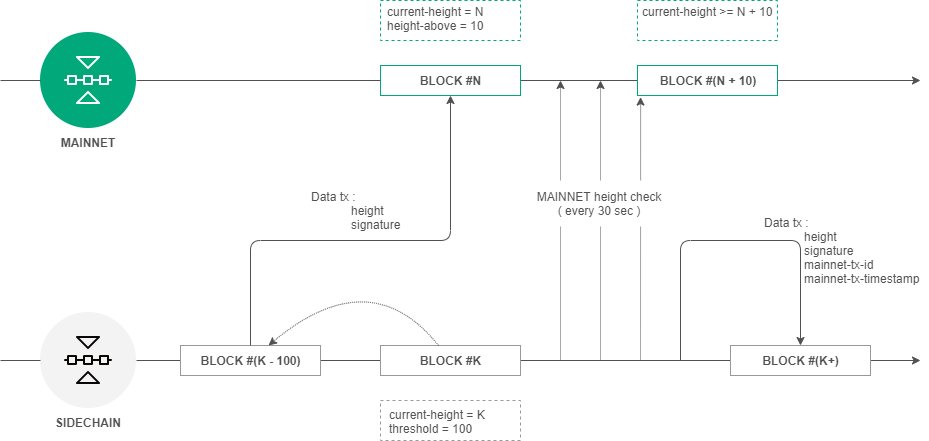

The diagram above was exported from draw.io. Its source (the exported page's mxGraphModel, read from the mxfile embedded in the PNG):
<mxGraphModel dx="3888" dy="-54" grid="1" gridSize="10" guides="1" tooltips="1" connect="1" arrows="1" fold="1" page="1" pageScale="1" pageWidth="1169" pageHeight="827" math="0" shadow="0">
  <root>
    <mxCell id="GwUL1-KeuaXqkdl3xt0D-0" />
    <mxCell id="GwUL1-KeuaXqkdl3xt0D-1" parent="GwUL1-KeuaXqkdl3xt0D-0" />
    <mxCell id="GwUL1-KeuaXqkdl3xt0D-2" value="" style="endArrow=classic;html=1;strokeColor=#515151;fontFamily=Helvetica;fontSize=12;fontColor=#515151;" edge="1" parent="GwUL1-KeuaXqkdl3xt0D-1" source="GwUL1-KeuaXqkdl3xt0D-7">
      <mxGeometry width="50" height="50" relative="1" as="geometry">
        <mxPoint x="-2260" y="1030" as="sourcePoint" />
        <mxPoint x="-1300" y="1030" as="targetPoint" />
      </mxGeometry>
    </mxCell>
    <mxCell id="GwUL1-KeuaXqkdl3xt0D-3" value="MAINNET" style="shape=image;verticalLabelPosition=bottom;verticalAlign=top;imageAspect=0;aspect=fixed;image=data:image/svg+xml,(base64 omitted: 3696 chars);rounded=0;strokeColor=#999999;fillColor=#00A87A;fontFamily=Helvetica;fontSize=12;fontColor=#515151;align=center;fontStyle=1" vertex="1" parent="GwUL1-KeuaXqkdl3xt0D-1">
      <mxGeometry x="-2180" y="982" width="96" height="96" as="geometry" />
    </mxCell>
    <mxCell id="GwUL1-KeuaXqkdl3xt0D-4" value="" style="endArrow=classic;html=1;strokeColor=#515151;fontFamily=Helvetica;fontSize=12;fontColor=#515151;exitX=1;exitY=0.5;exitDx=0;exitDy=0;" edge="1" parent="GwUL1-KeuaXqkdl3xt0D-1" source="GwUL1-KeuaXqkdl3xt0D-5">
      <mxGeometry width="50" height="50" relative="1" as="geometry">
        <mxPoint x="-2260" y="1310" as="sourcePoint" />
        <mxPoint x="-1300" y="1310" as="targetPoint" />
      </mxGeometry>
    </mxCell>
    <mxCell id="GwUL1-KeuaXqkdl3xt0D-5" value="SIDECHAIN" style="shape=image;verticalLabelPosition=bottom;verticalAlign=top;imageAspect=0;aspect=fixed;image=data:image/svg+xml,(base64 omitted: 3740 chars);rounded=0;strokeColor=#999999;fillColor=#00A87A;fontFamily=Helvetica;fontSize=12;fontColor=#515151;align=center;fontStyle=1" vertex="1" parent="GwUL1-KeuaXqkdl3xt0D-1">
      <mxGeometry x="-2180" y="1262" width="96" height="96" as="geometry" />
    </mxCell>
    <mxCell id="GwUL1-KeuaXqkdl3xt0D-6" value="" style="endArrow=none;html=1;strokeColor=#515151;fontFamily=Helvetica;fontSize=12;fontColor=#515151;entryX=0;entryY=0.5;entryDx=0;entryDy=0;" edge="1" parent="GwUL1-KeuaXqkdl3xt0D-1" target="GwUL1-KeuaXqkdl3xt0D-5">
      <mxGeometry width="50" height="50" relative="1" as="geometry">
        <mxPoint x="-2220" y="1310" as="sourcePoint" />
        <mxPoint x="-2220" y="1380" as="targetPoint" />
      </mxGeometry>
    </mxCell>
    <mxCell id="GwUL1-KeuaXqkdl3xt0D-7" value="BLOCK #N" style="rounded=0;whiteSpace=wrap;html=1;strokeColor=#00A87A;fillColor=#ffffff;fontFamily=Helvetica;fontSize=12;fontColor=#515151;align=center;fontStyle=1" vertex="1" parent="GwUL1-KeuaXqkdl3xt0D-1">
      <mxGeometry x="-1840" y="1015" width="140" height="30" as="geometry" />
    </mxCell>
    <mxCell id="GwUL1-KeuaXqkdl3xt0D-8" value="" style="endArrow=none;html=1;strokeColor=#515151;fontFamily=Helvetica;fontSize=12;fontColor=#515151;endFill=0;" edge="1" parent="GwUL1-KeuaXqkdl3xt0D-1">
      <mxGeometry width="50" height="50" relative="1" as="geometry">
        <mxPoint x="-2220" y="1030" as="sourcePoint" />
        <mxPoint x="-2180" y="1030" as="targetPoint" />
      </mxGeometry>
    </mxCell>
    <mxCell id="GwUL1-KeuaXqkdl3xt0D-9" value="" style="endArrow=none;html=1;strokeColor=#515151;fontFamily=Helvetica;fontSize=12;fontColor=#515151;endFill=0;exitX=1;exitY=0.5;exitDx=0;exitDy=0;" edge="1" parent="GwUL1-KeuaXqkdl3xt0D-1" source="GwUL1-KeuaXqkdl3xt0D-3" target="GwUL1-KeuaXqkdl3xt0D-7">
      <mxGeometry width="50" height="50" relative="1" as="geometry">
        <mxPoint x="-2250" y="1040" as="sourcePoint" />
        <mxPoint x="-2170" y="1040" as="targetPoint" />
      </mxGeometry>
    </mxCell>
    <mxCell id="GwUL1-KeuaXqkdl3xt0D-10" value="BLOCK #(K - 100)" style="rounded=0;whiteSpace=wrap;html=1;strokeColor=#999999;fillColor=#ffffff;fontFamily=Helvetica;fontSize=12;fontColor=#515151;align=center;fontStyle=1" vertex="1" parent="GwUL1-KeuaXqkdl3xt0D-1">
      <mxGeometry x="-2040" y="1295" width="140" height="30" as="geometry" />
    </mxCell>
    <mxCell id="GwUL1-KeuaXqkdl3xt0D-11" value="BLOCK #K" style="rounded=0;whiteSpace=wrap;html=1;strokeColor=#999999;fillColor=#ffffff;fontFamily=Helvetica;fontSize=12;fontColor=#515151;align=center;fontStyle=1" vertex="1" parent="GwUL1-KeuaXqkdl3xt0D-1">
      <mxGeometry x="-1840" y="1295" width="140" height="30" as="geometry" />
    </mxCell>
    <mxCell id="GwUL1-KeuaXqkdl3xt0D-12" value="" style="endArrow=classic;html=1;strokeColor=#515151;fontFamily=Helvetica;fontSize=12;fontColor=#515151;entryX=0.5;entryY=1;entryDx=0;entryDy=0;exitX=0.5;exitY=0;exitDx=0;exitDy=0;edgeStyle=orthogonalEdgeStyle;" edge="1" parent="GwUL1-KeuaXqkdl3xt0D-1" source="GwUL1-KeuaXqkdl3xt0D-10" target="GwUL1-KeuaXqkdl3xt0D-7">
      <mxGeometry width="50" height="50" relative="1" as="geometry">
        <mxPoint x="-2260" y="1430" as="sourcePoint" />
        <mxPoint x="-2210" y="1380" as="targetPoint" />
        <Array as="points">
          <mxPoint x="-1970" y="1190" />
          <mxPoint x="-1770" y="1190" />
        </Array>
      </mxGeometry>
    </mxCell>
    <mxCell id="GwUL1-KeuaXqkdl3xt0D-13" value="Data tx :&lt;br&gt;&lt;blockquote style=&quot;margin: 0 0 0 40px ; border: none ; padding: 0px&quot;&gt;height&lt;/blockquote&gt;&lt;blockquote style=&quot;margin: 0 0 0 40px ; border: none ; padding: 0px&quot;&gt;signature&lt;/blockquote&gt;" style="text;html=1;resizable=0;points=[];align=left;verticalAlign=middle;labelBackgroundColor=#ffffff;fontSize=12;fontFamily=Helvetica;fontColor=#515151;" vertex="1" connectable="0" parent="GwUL1-KeuaXqkdl3xt0D-12">
      <mxGeometry x="-0.3685" y="-53" relative="1" as="geometry">
        <mxPoint x="22" y="-83.5" as="offset" />
      </mxGeometry>
    </mxCell>
    <mxCell id="GwUL1-KeuaXqkdl3xt0D-14" value="current-height = K&lt;br&gt;threshold = 100" style="rounded=0;whiteSpace=wrap;html=1;strokeColor=#999999;fillColor=#ffffff;fontFamily=Helvetica;fontSize=12;fontColor=#515151;align=left;verticalAlign=top;spacingLeft=6;dashed=1;" vertex="1" parent="GwUL1-KeuaXqkdl3xt0D-1">
      <mxGeometry x="-1840" y="1350" width="140" height="40" as="geometry" />
    </mxCell>
    <mxCell id="GwUL1-KeuaXqkdl3xt0D-15" value="" style="curved=1;endArrow=classic;html=1;strokeColor=#515151;fontFamily=Helvetica;fontSize=12;fontColor=#515151;dashed=1;dashPattern=1 1;" edge="1" parent="GwUL1-KeuaXqkdl3xt0D-1" source="GwUL1-KeuaXqkdl3xt0D-11" target="GwUL1-KeuaXqkdl3xt0D-10">
      <mxGeometry width="50" height="50" relative="1" as="geometry">
        <mxPoint x="-2090" y="1460" as="sourcePoint" />
        <mxPoint x="-2040" y="1410" as="targetPoint" />
        <Array as="points">
          <mxPoint x="-1850" y="1210" />
        </Array>
      </mxGeometry>
    </mxCell>
    <mxCell id="GwUL1-KeuaXqkdl3xt0D-16" value="BLOCK #(N + 10)" style="rounded=0;whiteSpace=wrap;html=1;strokeColor=#00A87A;fillColor=#ffffff;fontFamily=Helvetica;fontSize=12;fontColor=#515151;align=center;fontStyle=1" vertex="1" parent="GwUL1-KeuaXqkdl3xt0D-1">
      <mxGeometry x="-1583" y="1015" width="140" height="30" as="geometry" />
    </mxCell>
    <mxCell id="GwUL1-KeuaXqkdl3xt0D-17" value="current-height = N&lt;br&gt;height-above = 10" style="rounded=0;whiteSpace=wrap;html=1;strokeColor=#00A87A;fillColor=#ffffff;fontFamily=Helvetica;fontSize=12;fontColor=#515151;align=left;verticalAlign=top;spacingLeft=6;dashed=1;spacing=0;spacingTop=-1;" vertex="1" parent="GwUL1-KeuaXqkdl3xt0D-1">
      <mxGeometry x="-1840" y="950" width="140" height="40" as="geometry" />
    </mxCell>
    <mxCell id="GwUL1-KeuaXqkdl3xt0D-18" value="current-height &amp;gt;= N + 10" style="rounded=0;whiteSpace=wrap;html=1;strokeColor=#00A87A;fillColor=#ffffff;fontFamily=Helvetica;fontSize=12;fontColor=#515151;align=left;verticalAlign=top;spacingLeft=4;dashed=1;spacing=0;spacingTop=-1;" vertex="1" parent="GwUL1-KeuaXqkdl3xt0D-1">
      <mxGeometry x="-1583" y="950" width="140" height="40" as="geometry" />
    </mxCell>
    <mxCell id="GwUL1-KeuaXqkdl3xt0D-19" value="BLOCK #(K+)" style="rounded=0;whiteSpace=wrap;html=1;strokeColor=#999999;fillColor=#ffffff;fontFamily=Helvetica;fontSize=12;fontColor=#515151;align=center;fontStyle=1" vertex="1" parent="GwUL1-KeuaXqkdl3xt0D-1">
      <mxGeometry x="-1490" y="1295" width="140" height="30" as="geometry" />
    </mxCell>
    <mxCell id="GwUL1-KeuaXqkdl3xt0D-20" value="" style="endArrow=classic;html=1;strokeColor=#515151;fontFamily=Helvetica;fontSize=12;fontColor=#515151;entryX=0.5;entryY=0;entryDx=0;entryDy=0;edgeStyle=orthogonalEdgeStyle;" edge="1" parent="GwUL1-KeuaXqkdl3xt0D-1" target="GwUL1-KeuaXqkdl3xt0D-19">
      <mxGeometry width="50" height="50" relative="1" as="geometry">
        <mxPoint x="-1540" y="1310" as="sourcePoint" />
        <mxPoint x="-1590" y="1320" as="targetPoint" />
        <Array as="points">
          <mxPoint x="-1540" y="1190" />
          <mxPoint x="-1420" y="1190" />
        </Array>
      </mxGeometry>
    </mxCell>
    <mxCell id="GwUL1-KeuaXqkdl3xt0D-21" value="Data tx :&lt;br&gt;&lt;blockquote style=&quot;margin: 0 0 0 40px ; border: none ; padding: 0px&quot;&gt;height&lt;/blockquote&gt;&lt;blockquote style=&quot;margin: 0 0 0 40px ; border: none ; padding: 0px&quot;&gt;signature&lt;/blockquote&gt;&lt;blockquote style=&quot;margin: 0 0 0 40px ; border: none ; padding: 0px&quot;&gt;mainnet-tx-id&lt;/blockquote&gt;&lt;blockquote style=&quot;margin: 0 0 0 40px ; border: none ; padding: 0px&quot;&gt;mainnet-tx-timestamp&lt;/blockquote&gt;" style="text;html=1;resizable=0;points=[];align=left;verticalAlign=middle;labelBackgroundColor=none;fontSize=12;fontFamily=Helvetica;fontColor=#515151;" vertex="1" connectable="0" parent="GwUL1-KeuaXqkdl3xt0D-20">
      <mxGeometry x="0.6745" y="-6" relative="1" as="geometry">
        <mxPoint x="-32" y="-39.00000000000006" as="offset" />
      </mxGeometry>
    </mxCell>
    <mxCell id="GwUL1-KeuaXqkdl3xt0D-22" value="" style="endArrow=classic;html=1;strokeColor=#515151;fontFamily=Helvetica;fontSize=12;fontColor=#515151;dashed=1;dashPattern=1 1;" edge="1" parent="GwUL1-KeuaXqkdl3xt0D-1">
      <mxGeometry width="50" height="50" relative="1" as="geometry">
        <mxPoint x="-1660" y="1310" as="sourcePoint" />
        <mxPoint x="-1660" y="1030" as="targetPoint" />
      </mxGeometry>
    </mxCell>
    <mxCell id="GwUL1-KeuaXqkdl3xt0D-23" value="" style="endArrow=classic;html=1;strokeColor=#515151;fontFamily=Helvetica;fontSize=12;fontColor=#515151;dashed=1;dashPattern=1 1;" edge="1" parent="GwUL1-KeuaXqkdl3xt0D-1">
      <mxGeometry width="50" height="50" relative="1" as="geometry">
        <mxPoint x="-1620" y="1310" as="sourcePoint" />
        <mxPoint x="-1620" y="1030" as="targetPoint" />
      </mxGeometry>
    </mxCell>
    <mxCell id="GwUL1-KeuaXqkdl3xt0D-24" value="" style="endArrow=classic;html=1;strokeColor=#515151;fontFamily=Helvetica;fontSize=12;fontColor=#515151;dashed=1;dashPattern=1 1;entryX=0.022;entryY=1.053;entryDx=0;entryDy=0;entryPerimeter=0;" edge="1" parent="GwUL1-KeuaXqkdl3xt0D-1" target="GwUL1-KeuaXqkdl3xt0D-16">
      <mxGeometry width="50" height="50" relative="1" as="geometry">
        <mxPoint x="-1580" y="1310" as="sourcePoint" />
        <mxPoint x="-1640" y="1050" as="targetPoint" />
      </mxGeometry>
    </mxCell>
    <mxCell id="GwUL1-KeuaXqkdl3xt0D-25" value="&lt;span style=&quot;white-space: nowrap&quot;&gt;MAINNET height check&lt;br&gt;( every 30 sec )&lt;br&gt;&lt;/span&gt;" style="text;html=1;strokeColor=none;fillColor=#ffffff;align=center;verticalAlign=middle;whiteSpace=wrap;rounded=0;dashed=1;fontFamily=Helvetica;fontSize=12;fontColor=#515151;labelBackgroundColor=#ffffff;" vertex="1" parent="GwUL1-KeuaXqkdl3xt0D-1">
      <mxGeometry x="-1690" y="1130" width="136" height="46" as="geometry" />
    </mxCell>
  </root>
</mxGraphModel>